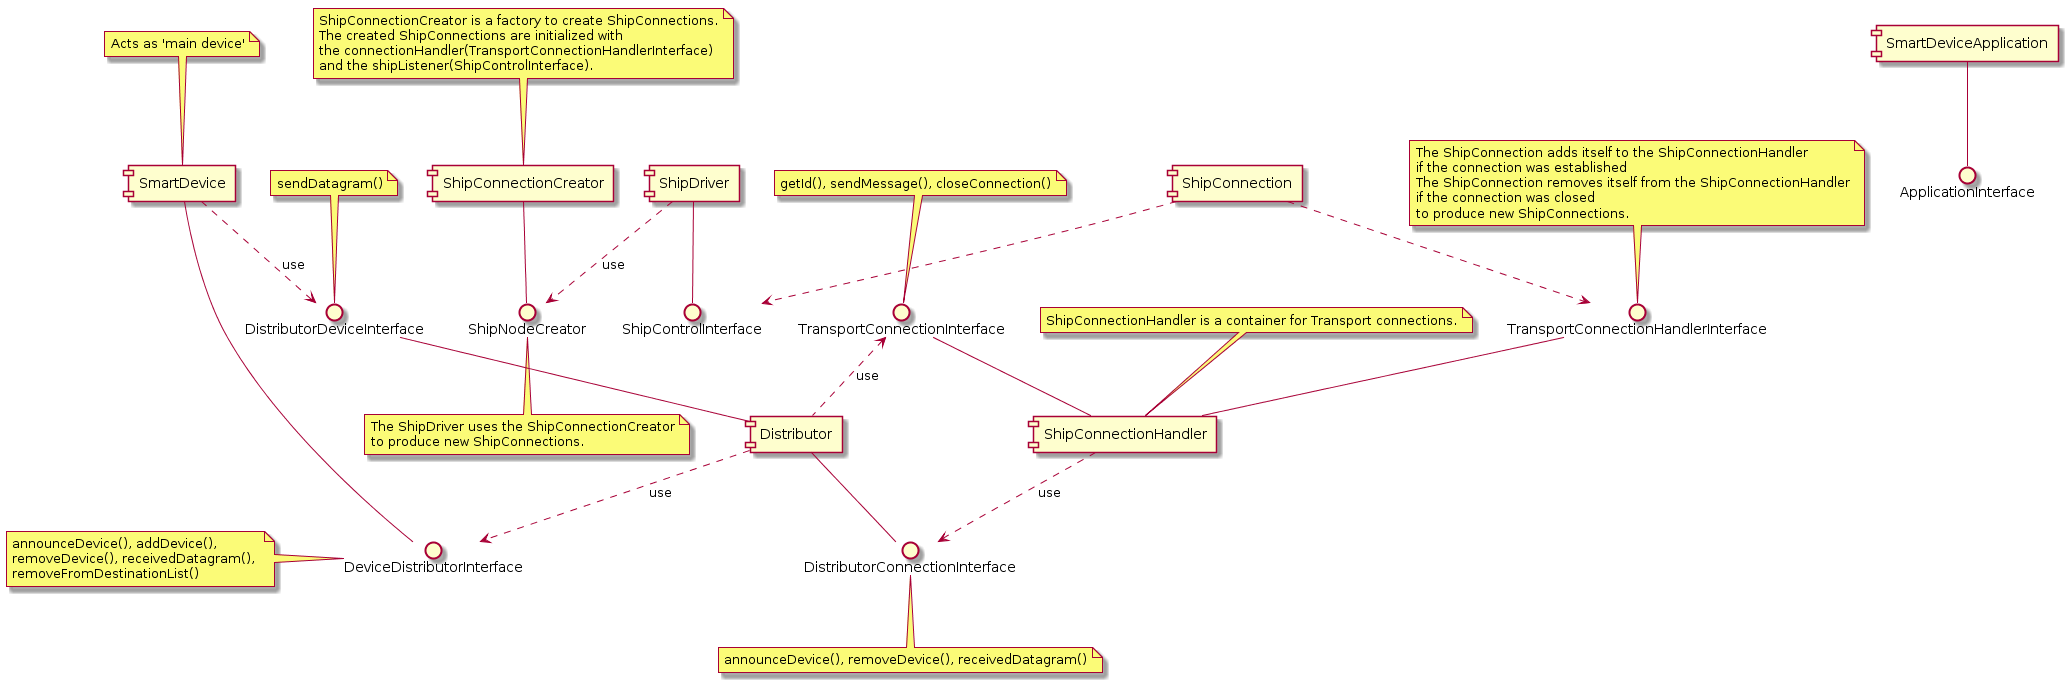

The diagram above was rendered by PlantUML. Its source (embedded in the PNG):
@startuml
() "ApplicationInterface" as appInterface
() "DeviceDistributorInterface" as DeviceDistributorInterface
() "DistributorDeviceInterface" as DistributorDeviceInterface
() "TransportConnectionInterface" as TransportConnectionInterface
() "DistributorConnectionInterface"
() "TransportConnectionHandlerInterface"
() "ShipControlInterface"
() "ShipNodeCreator"

[distributor] as "Distributor"
[application] as "SmartDeviceApplication"
[shipconnectionhandler] as "ShipConnectionHandler"
[distributor] as "Distributor"
[smartdevice] as "SmartDevice"
[shipDriver] as "ShipDriver"
[ShipConnectionCreator]

note top of [smartdevice]
  Acts as 'main device'
end note

note top of [DistributorDeviceInterface]
 sendDatagram()
end note

note left of [DeviceDistributorInterface]
 announceDevice(), addDevice(), 
 removeDevice(), receivedDatagram(), 
 removeFromDestinationList()
end note

note top of [shipconnectionhandler]
 ShipConnectionHandler is a container for Transport connections.
end note

note top of [ShipConnectionCreator]
 ShipConnectionCreator is a factory to create ShipConnections.
 The created ShipConnections are initialized with
 the connectionHandler(TransportConnectionHandlerInterface)
 and the shipListener(ShipControlInterface).
end note

note bottom of [ShipNodeCreator]
 The ShipDriver uses the ShipConnectionCreator
 to produce new ShipConnections.
end note

note top of TransportConnectionHandlerInterface
 The ShipConnection adds itself to the ShipConnectionHandler
 if the connection was established
 The ShipConnection removes itself from the ShipConnectionHandler
 if the connection was closed
 to produce new ShipConnections.
end note

note top of TransportConnectionInterface
 getId(), sendMessage(), closeConnection()
end note

note bottom of DistributorConnectionInterface
 announceDevice(), removeDevice(), receivedDatagram()
end note

[ShipConnection] ..> TransportConnectionHandlerInterface
[ShipConnection] ..> ShipControlInterface

[ShipConnectionCreator] -- ShipNodeCreator

[distributor] -up- DistributorDeviceInterface
[distributor] -- DistributorConnectionInterface
[distributor] ..>  DeviceDistributorInterface: use
[distributor] .up.>  TransportConnectionInterface: use

[shipDriver] -- ShipControlInterface
[shipDriver] ..> ShipNodeCreator: use

[shipconnectionhandler] -up- TransportConnectionHandlerInterface
[shipconnectionhandler] -up-  TransportConnectionInterface
[shipconnectionhandler] ..> DistributorConnectionInterface: use

[smartdevice] -down-  DeviceDistributorInterface
[smartdevice] ..>  DistributorDeviceInterface: use

[application] -- appInterface

@enduml